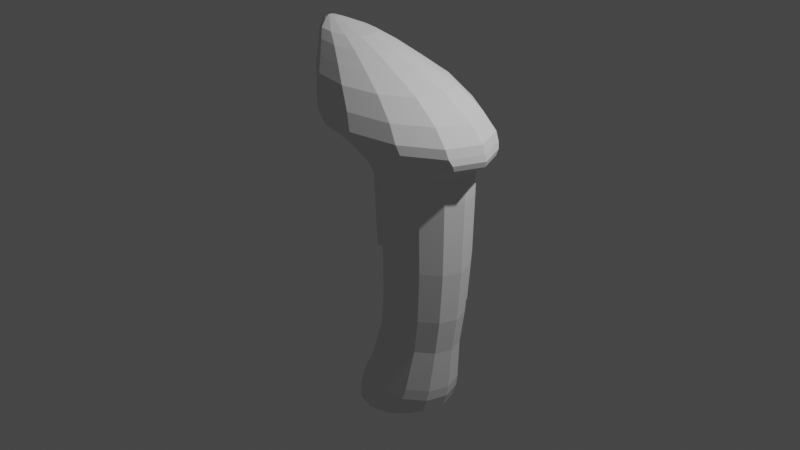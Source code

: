 # Source: scanner.blend  (saved by Blender 3.2.14; exported with 4.5.12 LTS)
import bpy
from mathutils import Matrix  # noqa: F401  (used for matrix-valued properties, if any)

bpy.ops.wm.read_factory_settings(use_empty=True)
scene = bpy.context.scene
scene.name = 'Scene'

# ---- collections
col_collection = bpy.data.collections.new('Collection'); scene.collection.children.link(col_collection)

# ---- world
world_world = bpy.data.worlds.new('World'); scene.world = world_world
world_world.use_nodes = True; world_world.node_tree.nodes.clear()
_N = world_world.node_tree.nodes; _L = world_world.node_tree.links
n0 = _N.new('ShaderNodeOutputWorld'); n0.name = 'World Output'; n0.location = (300, 300)
n1 = _N.new('ShaderNodeBackground'); n1.name = 'Background'; n1.location = (10, 300)
n1.inputs[0].default_value = (0.05088, 0.05088, 0.05088, 1.0)
_L.new(n1.outputs[0], n0.inputs[0])
n0.is_active_output = True
world_world.color = (0.05088, 0.05088, 0.05088)
world_world.use_sun_shadow = False
world_world.sun_shadow_jitter_overblur = 0.0

# ---- cameras
cam_camera = bpy.data.cameras.new('Camera')
cam_camera.clip_end = 100.0
cam_camera.ortho_scale = 7.314

# ---- lights
light_light = bpy.data.lights.new('Light', 'POINT')
light_light.transmission_factor = 0.0
light_light.energy = 1000.0
light_light.shadow_soft_size = 0.1
light_light.shadow_maximum_resolution = 0.006
light_light.use_absolute_resolution = True

# ---- meshes
me_cylinder_001 = bpy.data.meshes.new('Cylinder.001')
me_cylinder_001.from_pydata([(0.01885, 1.01, -0.5345), (-4.114e-09, 1.069, 1.0), (0.524, 0.875, -0.5345), (0.5345, 0.9258, 1.0), (0.8938, 0.5052, -0.5345), (0.9258, 0.5345, 1.0), (1.029, -4.484e-08, -0.5345), (1.069, -4.463e-08, 1.0), (0.8938, -0.5052, -0.5345), (0.9258, -0.5345, 1.0), (0.524, -0.875, -0.5345), (0.5345, -0.9258, 1.0), (0.01885, -1.01, -0.5345), (-9.757e-08, -1.069, 1.0), (-0.4863, -0.875, -0.5345), (-0.5345, -0.9258, 1.0), (-0.8561, -0.5052, -0.5345), (-0.9258, -0.5345, 1.0), (-0.9915, 1.137e-08, -0.5345), (-1.069, 1.484e-08, 1.0), (-0.8561, 0.5052, -0.5345), (-0.9258, 0.5345, 1.0), (-0.4863, 0.875, -0.5345), (-0.5345, 0.9258, 1.0), (0.4491, 1.06, 1.503), (-0.1626, 1.224, 1.503), (0.897, 0.6118, 1.503), (1.061, -4.815e-08, 1.503), (0.897, -0.6118, 1.503), (0.4491, -1.06, 1.503), (-0.1626, -1.224, 1.503), (-0.7744, -1.06, 1.503), (-1.222, -0.6118, 1.503), (-1.386, 1.992e-08, 1.503), (-1.222, 0.6118, 1.503), (-0.7744, 1.06, 1.503), (0.4549, 0.8336, -1.677), (0.8072, 0.4813, -1.677), (-0.02633, -0.9625, -1.677), (-0.8599, -0.4813, -1.677), (-0.8599, 0.4813, -1.677), (-0.02633, 0.9625, -1.677), (0.9362, -4.32e-08, -1.677), (0.8072, -0.4813, -1.677), (0.4549, -0.8336, -1.677), (-0.5076, -0.8336, -1.677), (-0.9888, 1.035e-08, -1.677), (-0.5076, 0.8336, -1.677), (-0.1241, 0.9399, -2.458), (0.3458, 0.814, -2.458), (0.6899, 0.47, -2.458), (0.8158, -4.231e-08, -2.458), (0.6899, -0.47, -2.458), (0.3458, -0.814, -2.458), (-0.1241, -0.9399, -2.458), (-0.5941, -0.814, -2.458), (-0.9381, -0.47, -2.458), (-1.064, 9.99e-09, -2.458), (-0.9381, 0.47, -2.458), (-0.5941, 0.814, -2.458), (-0.3117, 1.107, -3.411), (0.2126, 0.9583, -3.411), (0.5964, 0.5533, -3.411), (0.7369, -4.848e-08, -3.411), (0.5964, -0.5533, -3.411), (0.2126, -0.9583, -3.411), (-0.3117, -1.107, -3.411), (-0.836, -0.9583, -3.411), (-1.22, -0.5533, -3.411), (-1.36, 1.309e-08, -3.411), (-1.22, 0.5533, -3.411), (-0.836, 0.9583, -3.411), (-0.4081, 1.162, -3.662), (0.1423, 1.006, -3.662), (0.5452, 0.5808, -3.662), (0.6927, -5.116e-08, -3.662), (0.5452, -0.5808, -3.662), (0.1423, -1.006, -3.662), (-0.4081, -1.162, -3.662), (-0.9585, -1.006, -3.662), (-1.361, -0.5808, -3.662), (-1.509, 1.347e-08, -3.662), (-1.361, 0.5808, -3.662), (-0.9585, 1.006, -3.662), (-0.5173, 1.162, -3.976), (0.03312, 1.006, -3.976), (0.436, 0.5808, -3.976), (0.5835, -5.116e-08, -3.976), (0.436, -0.5808, -3.976), (0.03312, -1.006, -3.976), (-0.5173, -1.162, -3.976), (-1.068, -1.006, -3.976), (-1.471, -0.5808, -3.976), (-1.618, 1.347e-08, -3.976), (-1.471, 0.5808, -3.976), (-1.068, 1.006, -3.976), (-0.7716, 1.127, -4.278), (-0.3224, 0.9764, -4.278), (0.006477, 0.5637, -4.278), (0.1269, -4.949e-08, -4.278), (0.006477, -0.5637, -4.278), (-0.3224, -0.9764, -4.278), (-0.7716, -1.127, -4.278), (-1.221, -0.9764, -4.278), (-1.55, -0.5637, -4.278), (-1.67, 1.323e-08, -4.278), (-1.55, 0.5637, -4.278), (-1.221, 0.9764, -4.278), (-0.8641, 1.215, 1.692), (-1.378, 0.7015, 1.692), (-0.3857, 0.3689, -4.425), (-0.307, -3.245e-08, -4.425), (-0.3857, -0.3689, -4.425), (-1.566, 2.284e-08, 1.692), (-0.895, -0.7378, -4.425), (-1.189, -0.639, -4.425), (-1.404, -0.3689, -4.425), (-1.483, 8.601e-09, -4.425), (-1.404, 0.3689, -4.425), (-1.189, 0.639, -4.425), (-0.895, 0.7378, -4.425), (-0.601, 0.639, -4.425), (-1.378, -0.7015, 1.692), (-0.8641, -1.215, 1.692), (-0.1626, -1.403, 1.692), (-0.601, -0.639, -4.425), (0.5389, -1.215, 1.692), (1.052, -0.7015, 1.692), (1.24, -5.522e-08, 1.692), (1.052, 0.7015, 1.692), (-0.1626, 1.403, 1.692), (0.5389, 1.215, 1.692), (-0.895, 0.1503, -4.54), (-0.8351, 0.1302, -4.54), (-0.7912, 0.07515, -4.54), (-0.7752, -2.295e-09, -4.54), (-0.7912, -0.07515, -4.54), (-0.8351, -0.1302, -4.54), (-0.895, -0.1503, -4.54), (-0.9548, -0.1302, -4.54), (-0.9987, -0.07515, -4.54), (-1.015, 6.067e-09, -4.54), (-0.9987, 0.07515, -4.54), (-0.9548, 0.1302, -4.54), (-0.5652, -1.75, 2.135), (-1.154, 1.291, 1.893), (-1.623, 1.515, 2.135), (-2.055, 2.679e-08, 1.893), (-2.484, 0.8748, 2.153), (-1.154, -1.291, 1.893), (-0.2526, -1.49, 1.893), (0.6486, -1.291, 1.893), (-2.694, -0.5566, 3.321), (-1.623, -1.515, 2.135), (1.308, 0.7452, 1.893), (-2.484, -0.8748, 2.153), (-0.2526, 1.49, 1.893), (0.4926, -1.515, 2.135), (1.267, -0.8748, 2.135), (1.55, -6.19e-08, 2.135), (1.267, 0.8748, 2.135), (-0.5652, 1.75, 2.135), (0.4926, 1.515, 2.135), (0.6083, 1.395, 2.011), (1.321, 0.8055, 2.011), (1.55, -5.613e-08, 1.893), (1.582, -5.903e-08, 2.011), (1.321, -0.8055, 2.011), (-2.053, -0.8055, 2.011), (-2.4, 2.811e-08, 2.03), (-1.813, 0.7452, 1.893), (-2.053, 0.8055, 2.011), (-1.813, -0.7452, 1.893), (-1.34, 1.395, 2.011), (-0.3656, 1.611, 2.011), (0.6083, -1.395, 2.011), (1.308, -0.7452, 1.893), (-0.3656, -1.611, 2.011), (-1.34, -1.395, 2.011), (0.6486, 1.291, 1.893), (-1.76, -1.546, 2.323), (-0.6808, -1.785, 2.323), (0.3982, -1.546, 2.323), (-0.6808, 1.785, 2.323), (-1.76, 1.546, 2.323), (-2.464, 0.8923, 2.315), (-2.623, 0.7065, 3.044), (-2.464, -0.8923, 2.315), (1.188, -0.8923, 2.323), (1.477, -6.273e-08, 2.323), (1.188, 0.8923, 2.323), (0.3982, 1.546, 2.323), (-1.857, -1.435, 2.653), (-0.8555, -1.657, 2.653), (0.1462, -1.435, 2.653), (-0.8555, 1.657, 2.653), (-1.857, 1.435, 2.653), (-2.511, 0.8284, 2.645), (-2.623, -0.7065, 3.044), (-2.511, -0.8284, 2.645), (0.8795, -0.8284, 2.653), (1.148, -5.957e-08, 2.653), (0.8795, 0.8284, 2.653), (0.1462, 1.435, 2.653), (-2.065, -1.224, 3.05), (-1.211, -1.413, 3.05), (-0.3565, -1.224, 3.05), (-1.211, 1.413, 3.05), (-2.065, 1.224, 3.05), (-2.623, 0.7065, 3.044), (-2.511, 0.8284, 2.645), (-2.623, -0.7065, 3.044), (0.2689, -0.7065, 3.05), (0.4979, -5.232e-08, 3.05), (0.2689, 0.7065, 3.05), (-0.3565, 1.224, 3.05), (-2.255, -0.9641, 3.326), (-1.582, -1.113, 3.326), (-0.9089, -0.9641, 3.326), (-1.582, 1.113, 3.326), (-2.255, 0.9641, 3.326), (-2.694, 0.5566, 3.321), (-2.511, -0.8284, 2.645), (-2.694, -0.5566, 3.321), (-0.4162, -0.5566, 3.326), (-0.2358, -4.111e-08, 3.326), (-0.4162, 0.5566, 3.326), (-0.9089, 0.9641, 3.326), (-2.445, -0.7159, 3.578), (-1.945, -0.8267, 3.578), (-1.445, -0.7159, 3.578), (-1.945, 0.8267, 3.578), (-2.445, 0.7159, 3.578), (-2.771, 0.4133, 3.574), (-2.464, 0.8923, 2.315), (-2.771, -0.4133, 3.574), (-1.079, -0.4133, 3.578), (-0.9454, -3.601e-08, 3.578), (-1.079, 0.4133, 3.578), (-1.445, 0.7159, 3.578), (-2.609, -0.5123, 3.744), (-2.252, -0.5915, 3.744), (-1.894, -0.5123, 3.744), (-2.252, 0.5915, 3.744), (-2.609, 0.5123, 3.744), (-2.843, 0.2958, 3.741), (-2.484, 0.8748, 2.153), (-2.843, -0.2958, 3.741), (-1.632, -0.2958, 3.744), (-1.536, -3.472e-08, 3.744), (-1.632, 0.2958, 3.744), (-1.894, 0.5123, 3.744), (-2.746, -0.2339, 3.856), (-2.582, -0.2701, 3.856), (-2.419, -0.2339, 3.856), (-2.582, 0.2701, 3.856), (-2.746, 0.2339, 3.856), (-2.852, 0.1351, 3.854), (-2.484, -0.8748, 2.153), (-2.852, -0.1351, 3.854), (-2.3, -0.1351, 3.856), (-2.256, -2.961e-08, 3.856), (-2.3, 0.1351, 3.856), (-2.419, 0.2339, 3.856), (-2.776, -0.1045, 3.898), (-2.703, -0.1207, 3.898), (-2.63, -0.1045, 3.898), (-2.703, 0.1207, 3.898), (-2.776, 0.1045, 3.898), (-2.824, 0.06035, 3.897), (-2.464, -0.8923, 2.315), (-2.824, -0.06035, 3.897), (-2.577, -0.06035, 3.898), (-2.557, -2.972e-08, 3.898), (-2.577, 0.06035, 3.898), (-2.63, 0.1045, 3.898), (-2.694, 0.5566, 3.321), (-2.771, 0.4133, 3.574), (-2.771, -0.4133, 3.574), (-2.843, -0.2958, 3.741), (-2.843, 0.2958, 3.741), (-2.852, -0.1351, 3.854), (-2.852, 0.1351, 3.854), (-2.824, 0.06035, 3.897), (-2.824, -0.06035, 3.897), (-2.843, 0.1278, 3.818), (-2.816, 0.0571, 3.858), (-2.816, -0.0571, 3.858), (-2.843, -0.1278, 3.818), (-2.834, 0.2798, 3.711), (-2.494, -0.8277, 2.208), (-2.494, 0.8277, 2.208), (-2.766, 0.3911, 3.552), (-2.834, -0.2798, 3.711), (-2.766, -0.3911, 3.552), (-2.693, 0.5267, 3.313), (-2.626, 0.6685, 3.051), (-2.693, -0.5267, 3.313), (-2.52, 0.7838, 2.673), (-2.52, -0.7838, 2.673), (-2.626, -0.6685, 3.051), (-2.475, -0.8443, 2.361), (-2.475, 0.8443, 2.361), (-2.903, 0.1259, 3.808), (-2.876, 0.05624, 3.848), (-2.876, -0.05624, 3.848), (-2.903, -0.1259, 3.808), (-2.894, 0.2756, 3.703), (-2.559, -0.8153, 2.222), (-2.559, 0.8153, 2.222), (-2.827, 0.3852, 3.547), (-2.894, -0.2756, 3.703), (-2.827, -0.3852, 3.547), (-2.755, 0.5187, 3.311), (-2.689, 0.6585, 3.052), (-2.755, -0.5187, 3.311), (-2.585, 0.772, 2.681), (-2.585, -0.772, 2.681), (-2.689, -0.6585, 3.052), (-2.541, -0.8316, 2.373), (-2.541, 0.8316, 2.373), (-2.898, 0.122, 3.789), (-2.872, 0.05453, 3.827), (-2.872, -0.05453, 3.827), (-2.898, -0.122, 3.789), (-2.889, 0.2672, 3.686), (-2.565, -0.7904, 2.251), (-2.565, 0.7904, 2.251), (-2.824, 0.3734, 3.535), (-2.889, -0.2672, 3.686), (-2.824, -0.3734, 3.535), (-2.755, 0.5029, 3.307), (-2.69, 0.6383, 3.056), (-2.755, -0.5029, 3.307), (-2.589, 0.7484, 2.696), (-2.589, -0.7484, 2.696), (-2.69, -0.6383, 3.056), (-2.547, -0.8062, 2.397), (-2.547, 0.8062, 2.397), (-2.845, 0.1202, 3.779), (-2.819, 0.05371, 3.817), (-2.819, -0.05371, 3.817), (-2.845, -0.1202, 3.779), (-2.836, 0.2632, 3.679), (-2.517, -0.7785, 2.265), (-2.517, 0.7785, 2.265), (-2.772, 0.3679, 3.53), (-2.836, -0.2632, 3.679), (-2.772, -0.3679, 3.53), (-2.704, 0.4954, 3.305), (-2.64, 0.6288, 3.058), (-2.704, -0.4954, 3.305), (-2.541, 0.7372, 2.703), (-2.541, -0.7372, 2.703), (-2.64, -0.6288, 3.058), (-2.499, -0.7941, 2.409), (-2.499, 0.7941, 2.409), (-0.9258, -0.5345, 1.0), (-0.8561, -0.5052, -0.5345), (-0.9258, 0.5345, 1.0), (-0.8561, 0.5052, -0.5345), (-1.08, -0.5345, 0.993), (-1.011, -0.5052, -0.5415), (-1.08, 0.5345, 0.993), (-1.011, 0.5052, -0.5415), (-1.078, -0.507, 0.9535), (-1.012, -0.4792, -0.5021), (-1.078, 0.507, 0.9535), (-1.012, 0.4792, -0.5021), (-1.003, -0.5005, 0.9442), (-0.9382, -0.473, -0.4928), (-1.003, 0.5005, 0.9442), (-0.9382, 0.473, -0.4928), (0.07018, 1.15, -0.5429), (0.5753, 1.015, -0.5429), (0.5858, 1.065, 0.9916), (0.05133, 1.209, 0.9916), (0.5063, 0.9732, -1.685), (0.025, 1.102, -1.685), (0.07018, 1.15, -0.5429), (0.5753, 1.015, -0.5429), (0.5858, 1.065, 0.9916), (0.05133, 1.209, 0.9916), (0.5063, 0.9732, -1.685), (0.025, 1.102, -1.685), (0.0894, 1.147, -0.484), (0.5558, 1.022, -0.484), (0.5655, 1.069, 0.9327), (0.072, 1.201, 0.9327), (0.09417, 1.1, -0.4694), (0.551, 0.9775, -0.4694), (0.5604, 1.023, 0.9181), (0.07713, 1.153, 0.9181), (0.08817, 1.143, -0.5888), (0.5528, 1.018, -0.5888), (0.4892, 0.9802, -1.639), (0.04661, 1.099, -1.639), (0.08405, 1.094, -0.5986), (0.54, 0.972, -0.5986), (0.4776, 0.9346, -1.63), (0.04327, 1.051, -1.63)], [], [(0, 1, 376, 373), (2, 3, 5, 4), (4, 5, 7, 6), (6, 7, 9, 8), (8, 9, 11, 10), (10, 11, 13, 12), (12, 13, 15, 14), (14, 15, 17, 16), (21, 20, 360, 359), (19, 21, 17), (11, 9, 28, 29), (20, 21, 23, 22), (22, 23, 1, 0), (20, 22, 47, 40), (27, 26, 129, 128), (9, 7, 27, 28), (1, 23, 35, 25), (3, 1, 25, 24), (7, 5, 26, 27), (23, 21, 34, 35), (5, 3, 24, 26), (21, 19, 33, 34), (19, 17, 32, 33), (17, 15, 31, 32), (15, 13, 30, 31), (13, 11, 29, 30), (2, 4, 37, 36), (18, 20, 40, 46), (16, 18, 46, 39), (14, 16, 39, 45), (12, 14, 45, 38), (10, 12, 38, 44), (8, 10, 44, 43), (6, 8, 43, 42), (22, 0, 41, 47), (2, 36, 377, 374), (4, 6, 42, 37), (44, 38, 54, 53), (56, 57, 69, 68), (37, 42, 51, 50), (46, 40, 58, 57), (38, 45, 55, 54), (42, 43, 52, 51), (40, 47, 59, 58), (41, 36, 49, 48), (45, 39, 56, 55), (43, 44, 53, 52), (47, 41, 48, 59), (36, 37, 50, 49), (39, 46, 57, 56), (61, 62, 74, 73), (53, 54, 66, 65), (50, 51, 63, 62), (57, 58, 70, 69), (54, 55, 67, 66), (51, 52, 64, 63), (58, 59, 71, 70), (48, 49, 61, 60), (55, 56, 68, 67), (52, 53, 65, 64), (59, 48, 60, 71), (49, 50, 62, 61), (83, 72, 84, 95), (68, 69, 81, 80), (65, 66, 78, 77), (62, 63, 75, 74), (69, 70, 82, 81), (66, 67, 79, 78), (63, 64, 76, 75), (70, 71, 83, 82), (60, 61, 73, 72), (67, 68, 80, 79), (64, 65, 77, 76), (71, 60, 72, 83), (88, 89, 101, 100), (73, 74, 86, 85), (80, 81, 93, 92), (77, 78, 90, 89), (74, 75, 87, 86), (81, 82, 94, 93), (78, 79, 91, 90), (75, 76, 88, 87), (82, 83, 95, 94), (72, 73, 85, 84), (79, 80, 92, 91), (76, 77, 89, 88), (100, 101, 125, 112), (95, 84, 96, 107), (85, 86, 98, 97), (92, 93, 105, 104), (89, 90, 102, 101), (86, 87, 99, 98), (93, 94, 106, 105), (90, 91, 103, 102), (87, 88, 100, 99), (94, 95, 107, 106), (84, 85, 97, 96), (91, 92, 104, 103), (30, 29, 126, 124), (107, 96, 120, 119), (97, 98, 110, 121), (104, 105, 117, 116), (101, 102, 114, 125), (98, 99, 111, 110), (105, 106, 118, 117), (102, 103, 115, 114), (99, 100, 112, 111), (106, 107, 119, 118), (96, 97, 121, 120), (103, 104, 116, 115), (120, 121, 133, 132), (33, 32, 122, 113), (26, 24, 131, 129), (25, 35, 108, 130), (29, 28, 127, 126), (32, 31, 123, 122), (24, 25, 130, 131), (35, 34, 109, 108), (28, 27, 128, 127), (31, 30, 124, 123), (34, 33, 113, 109), (128, 129, 154, 165), (132, 133, 134, 135, 136, 137, 138, 139, 140, 141, 142, 143), (115, 116, 140, 139), (112, 125, 137, 136), (119, 120, 132, 143), (121, 110, 134, 133), (116, 117, 141, 140), (125, 114, 138, 137), (110, 111, 135, 134), (117, 118, 142, 141), (114, 115, 139, 138), (111, 112, 136, 135), (118, 119, 143, 142), (199, 211, 198, 222), (124, 126, 151, 150), (108, 109, 170, 145), (122, 123, 149, 172), (129, 131, 179, 154), (126, 127, 176, 151), (109, 113, 147, 170), (131, 130, 156, 179), (127, 128, 165, 176), (123, 124, 150, 149), (130, 108, 145, 156), (113, 122, 172, 147), (174, 173, 146, 161), (166, 164, 160, 159), (168, 178, 153, 155), (173, 171, 148, 146), (164, 163, 162, 160), (178, 177, 144, 153), (175, 167, 158, 157), (223, 235, 278, 152), (163, 174, 161, 162), (177, 175, 157, 144), (159, 160, 190, 189), (145, 170, 171, 173), (154, 179, 163, 164), (149, 150, 177, 178), (172, 149, 178, 168), (165, 154, 164, 166), (156, 145, 173, 174), (147, 172, 168, 169), (176, 165, 166, 167), (179, 156, 174, 163), (170, 147, 169, 171), (150, 151, 175, 177), (151, 176, 167, 175), (167, 166, 159, 158), (188, 189, 201, 200), (155, 153, 180, 187), (146, 148, 185, 184), (160, 162, 191, 190), (153, 144, 181, 180), (157, 158, 188, 182), (209, 197, 210, 186), (162, 161, 183, 191), (144, 157, 182, 181), (158, 159, 189, 188), (148, 155, 258, 246), (161, 146, 184, 183), (193, 194, 206, 205), (271, 269, 283, 284), (183, 184, 196, 195), (189, 190, 202, 201), (187, 180, 192, 199), (184, 185, 197, 196), (190, 191, 203, 202), (180, 181, 193, 192), (182, 188, 200, 194), (257, 245, 280, 282), (191, 183, 195, 203), (181, 182, 194, 193), (215, 207, 219, 227), (200, 201, 213, 212), (211, 223, 152, 198), (195, 196, 208, 207), (201, 202, 214, 213), (199, 192, 204, 211), (196, 197, 209, 208), (202, 203, 215, 214), (192, 193, 205, 204), (194, 200, 212, 206), (247, 259, 281, 279), (203, 195, 207, 215), (245, 233, 277, 280), (205, 206, 218, 217), (212, 213, 225, 224), (187, 199, 222, 270), (207, 208, 220, 219), (213, 214, 226, 225), (211, 204, 216, 223), (208, 209, 221, 220), (214, 215, 227, 226), (204, 205, 217, 216), (206, 212, 224, 218), (185, 148, 246, 234), (235, 228, 240, 247), (227, 219, 231, 239), (217, 218, 230, 229), (224, 225, 237, 236), (155, 187, 270, 258), (219, 220, 232, 231), (225, 226, 238, 237), (223, 216, 228, 235), (220, 221, 233, 232), (226, 227, 239, 238), (216, 217, 229, 228), (218, 224, 236, 230), (247, 240, 252, 259), (232, 233, 245, 244), (238, 239, 251, 250), (228, 229, 241, 240), (230, 236, 248, 242), (235, 247, 279, 278), (239, 231, 243, 251), (229, 230, 242, 241), (236, 237, 249, 248), (197, 185, 234, 210), (231, 232, 244, 243), (237, 238, 250, 249), (261, 262, 274, 273), (244, 245, 257, 256), (250, 251, 263, 262), (240, 241, 253, 252), (242, 248, 260, 254), (269, 257, 282, 283), (251, 243, 255, 263), (241, 242, 254, 253), (248, 249, 261, 260), (283, 282, 285, 286), (243, 244, 256, 255), (249, 250, 262, 261), (168, 155, 148, 171, 169), (259, 252, 264, 271), (256, 257, 269, 268), (262, 263, 275, 274), (252, 253, 265, 264), (254, 260, 272, 266), (221, 209, 186, 276), (263, 255, 267, 275), (253, 254, 266, 265), (260, 261, 273, 272), (264, 265, 266, 272, 273, 274, 275, 267, 268, 269, 271), (255, 256, 268, 267), (259, 271, 284, 281), (233, 221, 276, 277), (297, 294, 312, 315), (246, 258, 290, 291), (222, 198, 300, 299), (281, 284, 287, 288), (270, 222, 299, 301), (284, 283, 286, 287), (198, 152, 297, 300), (234, 246, 291, 302), (282, 280, 289, 285), (280, 277, 292, 289), (210, 234, 302, 298), (279, 281, 288, 293), (278, 279, 293, 294), (277, 276, 295, 292), (152, 278, 294, 297), (276, 186, 296, 295), (258, 270, 301, 290), (186, 210, 298, 296), (314, 316, 334, 332), (285, 289, 307, 303), (296, 298, 316, 314), (291, 290, 308, 309), (299, 300, 318, 317), (289, 292, 310, 307), (300, 297, 315, 318), (294, 293, 311, 312), (301, 299, 317, 319), (293, 288, 306, 311), (286, 285, 303, 304), (302, 291, 309, 320), (292, 295, 313, 310), (288, 287, 305, 306), (298, 302, 320, 316), (295, 296, 314, 313), (287, 286, 304, 305), (290, 301, 319, 308), (335, 336, 354, 353), (309, 308, 326, 327), (317, 318, 336, 335), (307, 310, 328, 325), (318, 315, 333, 336), (312, 311, 329, 330), (319, 317, 335, 337), (311, 306, 324, 329), (304, 303, 321, 322), (320, 309, 327, 338), (310, 313, 331, 328), (306, 305, 323, 324), (316, 320, 338, 334), (313, 314, 332, 331), (305, 304, 322, 323), (308, 319, 337, 326), (315, 312, 330, 333), (303, 307, 325, 321), (355, 353, 354, 351, 348, 347, 342, 341, 340, 339, 343, 346, 349, 350, 352, 356, 345, 344), (325, 328, 346, 343), (336, 333, 351, 354), (330, 329, 347, 348), (337, 335, 353, 355), (329, 324, 342, 347), (322, 321, 339, 340), (338, 327, 345, 356), (328, 331, 349, 346), (324, 323, 341, 342), (334, 338, 356, 352), (331, 332, 350, 349), (323, 322, 340, 341), (326, 337, 355, 344), (333, 330, 348, 351), (321, 325, 343, 339), (332, 334, 352, 350), (327, 326, 344, 345), (18, 16, 20), (358, 357, 361, 362), (16, 17, 357, 358), (20, 16, 358, 360), (17, 21, 359, 357), (364, 362, 366, 368), (360, 358, 362, 364), (357, 359, 363, 361), (359, 360, 364, 363), (367, 368, 372, 371), (361, 363, 367, 365), (363, 364, 368, 367), (362, 361, 365, 366), (370, 369, 371, 372), (366, 365, 369, 370), (368, 366, 370, 372), (365, 367, 371, 369), (374, 377, 383, 380), (378, 373, 379, 384), (36, 41, 378, 377), (3, 2, 374, 375), (41, 0, 373, 378), (1, 3, 375, 376), (381, 380, 386, 387), (379, 380, 394, 393), (373, 376, 382, 379), (377, 378, 384, 383), (375, 374, 380, 381), (376, 375, 381, 382), (385, 388, 392, 389), (382, 381, 387, 388), (379, 382, 388, 385), (380, 379, 385, 386), (389, 392, 391, 390), (386, 385, 389, 390), (387, 386, 390, 391), (388, 387, 391, 392), (396, 393, 397, 400), (383, 384, 396, 395), (384, 379, 393, 396), (380, 383, 395, 394), (397, 398, 399, 400), (394, 395, 399, 398), (395, 396, 400, 399), (393, 394, 398, 397)])
_uv = me_cylinder_001.uv_layers.new(name='UVMap')
_uv.uv.foreach_set('vector', [7.451e-08, 0.5, 7.451e-08, 1.0, 7.451e-08, 1.0, 7.451e-08, 0.5, 0.9167, 0.5, 0.9167, 1.0, 0.8333, 1.0, 0.8333, 0.5, 0.8333, 0.5, 0.8333, 1.0, 0.75, 1.0, 0.75, 0.5, 0.75, 0.5, 0.75, 1.0, 0.6667, 1.0, 0.6667, 0.5, 0.6667, 0.5, 0.6667, 1.0, 0.5833, 1.0, 0.5833, 0.5, 0.5833, 0.5, 0.5833, 1.0, 0.5, 1.0, 0.5, 0.5, 0.5, 0.5, 0.5, 1.0, 0.4167, 1.0, 0.4167, 0.5, 0.4167, 0.5, 0.4167, 1.0, 0.3333, 1.0, 0.3333, 0.5, 0.1667, 1.0, 0.1667, 0.5, 0.1667, 0.5, 0.1667, 1.0, 0.25, 1.0, 0.1667, 1.0, 0.3333, 1.0, 0.5833, 1.0, 0.6667, 1.0, 0.6667, 1.0, 0.5833, 1.0, 0.1667, 0.5, 0.1667, 1.0, 0.08333, 1.0, 0.08333, 0.5, 0.08333, 0.5, 0.08333, 1.0, 7.451e-08, 1.0, 7.451e-08, 0.5, 0.1667, 0.5, 0.08333, 0.5, 0.08333, 0.5, 0.1667, 0.5, 0.75, 1.0, 0.8333, 1.0, 0.8333, 1.0, 0.75, 1.0, 0.6667, 1.0, 0.75, 1.0, 0.75, 1.0, 0.6667, 1.0, 7.451e-08, 1.0, 0.08333, 1.0, 0.08333, 1.0, 7.451e-08, 1.0, 0.9167, 1.0, 1.0, 1.0, 1.0, 1.0, 0.9167, 1.0, 0.75, 1.0, 0.8333, 1.0, 0.8333, 1.0, 0.75, 1.0, 0.08333, 1.0, 0.1667, 1.0, 0.1667, 1.0, 0.08333, 1.0, 0.8333, 1.0, 0.9167, 1.0, 0.9167, 1.0, 0.8333, 1.0, 0.1667, 1.0, 0.25, 1.0, 0.25, 1.0, 0.1667, 1.0, 0.25, 1.0, 0.3333, 1.0, 0.3333, 1.0, 0.25, 1.0, 0.3333, 1.0, 0.4167, 1.0, 0.4167, 1.0, 0.3333, 1.0, 0.4167, 1.0, 0.5, 1.0, 0.5, 1.0, 0.4167, 1.0, 0.5, 1.0, 0.5833, 1.0, 0.5833, 1.0, 0.5, 1.0, 0.9167, 0.5, 0.8333, 0.5, 0.8333, 0.5, 0.9167, 0.5, 0.25, 0.5, 0.1667, 0.5, 0.1667, 0.5, 0.25, 0.5, 0.3333, 0.5, 0.25, 0.5, 0.25, 0.5, 0.3333, 0.5, 0.4167, 0.5, 0.3333, 0.5, 0.3333, 0.5, 0.4167, 0.5, 0.5, 0.5, 0.4167, 0.5, 0.4167, 0.5, 0.5, 0.5, 0.5833, 0.5, 0.5, 0.5, 0.5, 0.5, 0.5833, 0.5, 0.6667, 0.5, 0.5833, 0.5, 0.5833, 0.5, 0.6667, 0.5, 0.75, 0.5, 0.6667, 0.5, 0.6667, 0.5, 0.75, 0.5, 0.08333, 0.5, 7.451e-08, 0.5, 7.451e-08, 0.5, 0.08333, 0.5, 0.9167, 0.5, 0.9167, 0.5, 0.9167, 0.5, 0.9167, 0.5, 0.8333, 0.5, 0.75, 0.5, 0.75, 0.5, 0.8333, 0.5, 0.5833, 0.5, 0.5, 0.5, 0.5, 0.5, 0.5833, 0.5, 0.3333, 0.5, 0.25, 0.5, 0.25, 0.5, 0.3333, 0.5, 0.8333, 0.5, 0.75, 0.5, 0.75, 0.5, 0.8333, 0.5, 0.25, 0.5, 0.1667, 0.5, 0.1667, 0.5, 0.25, 0.5, 0.5, 0.5, 0.4167, 0.5, 0.4167, 0.5, 0.5, 0.5, 0.75, 0.5, 0.6667, 0.5, 0.6667, 0.5, 0.75, 0.5, 0.1667, 0.5, 0.08333, 0.5, 0.08333, 0.5, 0.1667, 0.5, 1.0, 0.5, 0.9167, 0.5, 0.9167, 0.5, 1.0, 0.5, 0.4167, 0.5, 0.3333, 0.5, 0.3333, 0.5, 0.4167, 0.5, 0.6667, 0.5, 0.5833, 0.5, 0.5833, 0.5, 0.6667, 0.5, 0.08333, 0.5, 7.451e-08, 0.5, 7.451e-08, 0.5, 0.08333, 0.5, 0.9167, 0.5, 0.8333, 0.5, 0.8333, 0.5, 0.9167, 0.5, 0.3333, 0.5, 0.25, 0.5, 0.25, 0.5, 0.3333, 0.5, 0.9167, 0.5, 0.8333, 0.5, 0.8333, 0.5, 0.9167, 0.5, 0.5833, 0.5, 0.5, 0.5, 0.5, 0.5, 0.5833, 0.5, 0.8333, 0.5, 0.75, 0.5, 0.75, 0.5, 0.8333, 0.5, 0.25, 0.5, 0.1667, 0.5, 0.1667, 0.5, 0.25, 0.5, 0.5, 0.5, 0.4167, 0.5, 0.4167, 0.5, 0.5, 0.5, 0.75, 0.5, 0.6667, 0.5, 0.6667, 0.5, 0.75, 0.5, 0.1667, 0.5, 0.08333, 0.5, 0.08333, 0.5, 0.1667, 0.5, 1.0, 0.5, 0.9167, 0.5, 0.9167, 0.5, 1.0, 0.5, 0.4167, 0.5, 0.3333, 0.5, 0.3333, 0.5, 0.4167, 0.5, 0.6667, 0.5, 0.5833, 0.5, 0.5833, 0.5, 0.6667, 0.5, 0.08333, 0.5, 7.451e-08, 0.5, 7.451e-08, 0.5, 0.08333, 0.5, 0.9167, 0.5, 0.8333, 0.5, 0.8333, 0.5, 0.9167, 0.5, 0.08333, 0.5, 7.451e-08, 0.5, 7.451e-08, 0.5, 0.08333, 0.5, 0.3333, 0.5, 0.25, 0.5, 0.25, 0.5, 0.3333, 0.5, 0.5833, 0.5, 0.5, 0.5, 0.5, 0.5, 0.5833, 0.5, 0.8333, 0.5, 0.75, 0.5, 0.75, 0.5, 0.8333, 0.5, 0.25, 0.5, 0.1667, 0.5, 0.1667, 0.5, 0.25, 0.5, 0.5, 0.5, 0.4167, 0.5, 0.4167, 0.5, 0.5, 0.5, 0.75, 0.5, 0.6667, 0.5, 0.6667, 0.5, 0.75, 0.5, 0.1667, 0.5, 0.08333, 0.5, 0.08333, 0.5, 0.1667, 0.5, 1.0, 0.5, 0.9167, 0.5, 0.9167, 0.5, 1.0, 0.5, 0.4167, 0.5, 0.3333, 0.5, 0.3333, 0.5, 0.4167, 0.5, 0.6667, 0.5, 0.5833, 0.5, 0.5833, 0.5, 0.6667, 0.5, 0.08333, 0.5, 7.451e-08, 0.5, 7.451e-08, 0.5, 0.08333, 0.5, 0.6667, 0.5, 0.5833, 0.5, 0.5833, 0.5, 0.6667, 0.5, 0.9167, 0.5, 0.8333, 0.5, 0.8333, 0.5, 0.9167, 0.5, 0.3333, 0.5, 0.25, 0.5, 0.25, 0.5, 0.3333, 0.5, 0.5833, 0.5, 0.5, 0.5, 0.5, 0.5, 0.5833, 0.5, 0.8333, 0.5, 0.75, 0.5, 0.75, 0.5, 0.8333, 0.5, 0.25, 0.5, 0.1667, 0.5, 0.1667, 0.5, 0.25, 0.5, 0.5, 0.5, 0.4167, 0.5, 0.4167, 0.5, 0.5, 0.5, 0.75, 0.5, 0.6667, 0.5, 0.6667, 0.5, 0.75, 0.5, 0.1667, 0.5, 0.08333, 0.5, 0.08333, 0.5, 0.1667, 0.5, 1.0, 0.5, 0.9167, 0.5, 0.9167, 0.5, 1.0, 0.5, 0.4167, 0.5, 0.3333, 0.5, 0.3333, 0.5, 0.4167, 0.5, 0.6667, 0.5, 0.5833, 0.5, 0.5833, 0.5, 0.6667, 0.5, 0.6667, 0.5, 0.5833, 0.5, 0.5833, 0.5, 0.6667, 0.5, 0.08333, 0.5, 7.451e-08, 0.5, 7.451e-08, 0.5, 0.08333, 0.5, 0.9167, 0.5, 0.8333, 0.5, 0.8333, 0.5, 0.9167, 0.5, 0.3333, 0.5, 0.25, 0.5, 0.25, 0.5, 0.3333, 0.5, 0.5833, 0.5, 0.5, 0.5, 0.5, 0.5, 0.5833, 0.5, 0.8333, 0.5, 0.75, 0.5, 0.75, 0.5, 0.8333, 0.5, 0.25, 0.5, 0.1667, 0.5, 0.1667, 0.5, 0.25, 0.5, 0.5, 0.5, 0.4167, 0.5, 0.4167, 0.5, 0.5, 0.5, 0.75, 0.5, 0.6667, 0.5, 0.6667, 0.5, 0.75, 0.5, 0.1667, 0.5, 0.08333, 0.5, 0.08333, 0.5, 0.1667, 0.5, 1.0, 0.5, 0.9167, 0.5, 0.9167, 0.5, 1.0, 0.5, 0.4167, 0.5, 0.3333, 0.5, 0.3333, 0.5, 0.4167, 0.5, 0.5, 1.0, 0.5833, 1.0, 0.5833, 1.0, 0.5, 1.0, 0.08333, 0.5, 7.451e-08, 0.5, 7.451e-08, 0.5, 0.08333, 0.5, 0.9167, 0.5, 0.8333, 0.5, 0.8333, 0.5, 0.9167, 0.5, 0.3333, 0.5, 0.25, 0.5, 0.25, 0.5, 0.3333, 0.5, 0.5833, 0.5, 0.5, 0.5, 0.5, 0.5, 0.5833, 0.5, 0.8333, 0.5, 0.75, 0.5, 0.75, 0.5, 0.8333, 0.5, 0.25, 0.5, 0.1667, 0.5, 0.1667, 0.5, 0.25, 0.5, 0.5, 0.5, 0.4167, 0.5, 0.4167, 0.5, 0.5, 0.5, 0.75, 0.5, 0.6667, 0.5, 0.6667, 0.5, 0.75, 0.5, 0.1667, 0.5, 0.08333, 0.5, 0.08333, 0.5, 0.1667, 0.5, 1.0, 0.5, 0.9167, 0.5, 0.9167, 0.5, 1.0, 0.5, 0.4167, 0.5, 0.3333, 0.5, 0.3333, 0.5, 0.4167, 0.5, 1.0, 0.5, 0.9167, 0.5, 0.9167, 0.5, 1.0, 0.5, 0.25, 1.0, 0.3333, 1.0, 0.3333, 1.0, 0.25, 1.0, 0.8333, 1.0, 0.9167, 1.0, 0.9167, 1.0, 0.8333, 1.0, 7.451e-08, 1.0, 0.08333, 1.0, 0.08333, 1.0, 7.451e-08, 1.0, 0.5833, 1.0, 0.6667, 1.0, 0.6667, 1.0, 0.5833, 1.0, 0.3333, 1.0, 0.4167, 1.0, 0.4167, 1.0, 0.3333, 1.0, 0.9167, 1.0, 1.0, 1.0, 1.0, 1.0, 0.9167, 1.0, 0.08333, 1.0, 0.1667, 1.0, 0.1667, 1.0, 0.08333, 1.0, 0.6667, 1.0, 0.75, 1.0, 0.75, 1.0, 0.6667, 1.0, 0.4167, 1.0, 0.5, 1.0, 0.5, 1.0, 0.4167, 1.0, 0.1667, 1.0, 0.25, 1.0, 0.25, 1.0, 0.1667, 1.0, 0.75, 1.0, 0.8333, 1.0, 0.8333, 1.0, 0.75, 1.0, 0.75, 0.49, 0.87, 0.4578, 0.9578, 0.37, 0.99, 0.25, 0.9578, 0.13, 0.87, 0.04215, 0.75, 0.01, 0.63, 0.04215, 0.5422, 0.13, 0.51, 0.25, 0.5422, 0.37, 0.63, 0.4578, 0.4167, 0.5, 0.3333, 0.5, 0.3333, 0.5, 0.4167, 0.5, 0.6667, 0.5, 0.5833, 0.5, 0.5833, 0.5, 0.6667, 0.5, 0.08333, 0.5, 7.451e-08, 0.5, 7.451e-08, 0.5, 0.08333, 0.5, 0.9167, 0.5, 0.8333, 0.5, 0.8333, 0.5, 0.9167, 0.5, 0.3333, 0.5, 0.25, 0.5, 0.25, 0.5, 0.3333, 0.5, 0.5833, 0.5, 0.5, 0.5, 0.5, 0.5, 0.5833, 0.5, 0.8333, 0.5, 0.75, 0.5, 0.75, 0.5, 0.8333, 0.5, 0.25, 0.5, 0.1667, 0.5, 0.1667, 0.5, 0.25, 0.5, 0.5, 0.5, 0.4167, 0.5, 0.4167, 0.5, 0.5, 0.5, 0.75, 0.5, 0.6667, 0.5, 0.6667, 0.5, 0.75, 0.5, 0.1667, 0.5, 0.08333, 0.5, 0.08333, 0.5, 0.1667, 0.5, 0.3333, 1.0, 0.3333, 1.0, 0.3333, 1.0, 0.3333, 1.0, 0.5, 1.0, 0.5833, 1.0, 0.5833, 1.0, 0.5, 1.0, 0.08333, 1.0, 0.1667, 1.0, 0.1667, 1.0, 0.08333, 1.0, 0.3333, 1.0, 0.4167, 1.0, 0.4167, 1.0, 0.3333, 1.0, 0.8333, 1.0, 0.9167, 1.0, 0.9167, 1.0, 0.8333, 1.0, 0.5833, 1.0, 0.6667, 1.0, 0.6667, 1.0, 0.5833, 1.0, 0.1667, 1.0, 0.25, 1.0, 0.25, 1.0, 0.1667, 1.0, 0.9167, 1.0, 1.0, 1.0, 1.0, 1.0, 0.9167, 1.0, 0.6667, 1.0, 0.75, 1.0, 0.75, 1.0, 0.6667, 1.0, 0.4167, 1.0, 0.5, 1.0, 0.5, 1.0, 0.4167, 1.0, 7.451e-08, 1.0, 0.08333, 1.0, 0.08333, 1.0, 7.451e-08, 1.0, 0.25, 1.0, 0.3333, 1.0, 0.3333, 1.0, 0.25, 1.0, 7.451e-08, 1.0, 0.08333, 1.0, 0.08333, 1.0, 7.451e-08, 1.0, 0.75, 1.0, 0.8333, 1.0, 0.8333, 1.0, 0.75, 1.0, 0.3333, 1.0, 0.4167, 1.0, 0.4167, 1.0, 0.3333, 1.0, 0.08333, 1.0, 0.1667, 1.0, 0.1667, 1.0, 0.08333, 1.0, 0.8333, 1.0, 0.9167, 1.0, 0.9167, 1.0, 0.8333, 1.0, 0.4167, 1.0, 0.5, 1.0, 0.5, 1.0, 0.4167, 1.0, 0.5833, 1.0, 0.6667, 1.0, 0.6667, 1.0, 0.5833, 1.0, 0.3333, 1.0, 0.3333, 1.0, 0.3333, 1.0, 0.3333, 1.0, 0.9167, 1.0, 1.0, 1.0, 1.0, 1.0, 0.9167, 1.0, 0.5, 1.0, 0.5833, 1.0, 0.5833, 1.0, 0.5, 1.0, 0.75, 1.0, 0.8333, 1.0, 0.8333, 1.0, 0.75, 1.0, 0.08333, 1.0, 0.1667, 1.0, 0.1667, 1.0, 0.08333, 1.0, 0.8333, 1.0, 0.9167, 1.0, 0.9167, 1.0, 0.8333, 1.0, 0.4167, 1.0, 0.5, 1.0, 0.5, 1.0, 0.4167, 1.0, 0.3333, 1.0, 0.4167, 1.0, 0.4167, 1.0, 0.3333, 1.0, 0.75, 1.0, 0.8333, 1.0, 0.8333, 1.0, 0.75, 1.0, 7.451e-08, 1.0, 0.08333, 1.0, 0.08333, 1.0, 7.451e-08, 1.0, 0.25, 1.0, 0.3333, 1.0, 0.3333, 1.0, 0.25, 1.0, 0.6667, 1.0, 0.75, 1.0, 0.75, 1.0, 0.6667, 1.0, 0.9167, 1.0, 1.0, 1.0, 1.0, 1.0, 0.9167, 1.0, 0.1667, 1.0, 0.25, 1.0, 0.25, 1.0, 0.1667, 1.0, 0.5, 1.0, 0.5833, 1.0, 0.5833, 1.0, 0.5, 1.0, 0.5833, 1.0, 0.6667, 1.0, 0.6667, 1.0, 0.5833, 1.0, 0.6667, 1.0, 0.75, 1.0, 0.75, 1.0, 0.6667, 1.0, 0.6667, 1.0, 0.75, 1.0, 0.75, 1.0, 0.6667, 1.0, 0.3333, 1.0, 0.4167, 1.0, 0.4167, 1.0, 0.3333, 1.0, 0.08333, 1.0, 0.1667, 1.0, 0.1667, 1.0, 0.08333, 1.0, 0.8333, 1.0, 0.9167, 1.0, 0.9167, 1.0, 0.8333, 1.0, 0.4167, 1.0, 0.5, 1.0, 0.5, 1.0, 0.4167, 1.0, 0.5833, 1.0, 0.6667, 1.0, 0.6667, 1.0, 0.5833, 1.0, 0.1667, 1.0, 0.1667, 1.0, 0.1667, 1.0, 0.1667, 1.0, 0.9167, 1.0, 1.0, 1.0, 1.0, 1.0, 0.9167, 1.0, 0.5, 1.0, 0.5833, 1.0, 0.5833, 1.0, 0.5, 1.0, 0.6667, 1.0, 0.75, 1.0, 0.75, 1.0, 0.6667, 1.0, 0.1667, 1.0, 0.3333, 1.0, 0.3333, 1.0, 0.1667, 1.0, 7.451e-08, 1.0, 0.08333, 1.0, 0.08333, 1.0, 7.451e-08, 1.0, 0.5, 1.0, 0.5833, 1.0, 0.5833, 1.0, 0.5, 1.0, 0.3333, 1.0, 0.1667, 1.0, 0.1667, 1.0, 0.3333, 1.0, 7.451e-08, 1.0, 0.08333, 1.0, 0.08333, 1.0, 7.451e-08, 1.0, 0.75, 1.0, 0.8333, 1.0, 0.8333, 1.0, 0.75, 1.0, 0.3333, 1.0, 0.4167, 1.0, 0.4167, 1.0, 0.3333, 1.0, 0.08333, 1.0, 0.1667, 1.0, 0.1667, 1.0, 0.08333, 1.0, 0.8333, 1.0, 0.9167, 1.0, 0.9167, 1.0, 0.8333, 1.0, 0.4167, 1.0, 0.5, 1.0, 0.5, 1.0, 0.4167, 1.0, 0.5833, 1.0, 0.6667, 1.0, 0.6667, 1.0, 0.5833, 1.0, 0.1667, 1.0, 0.1667, 1.0, 0.1667, 1.0, 0.1667, 1.0, 0.9167, 1.0, 1.0, 1.0, 1.0, 1.0, 0.9167, 1.0, 0.5, 1.0, 0.5833, 1.0, 0.5833, 1.0, 0.5, 1.0, 0.9167, 1.0, 1.0, 1.0, 1.0, 1.0, 0.9167, 1.0, 0.6667, 1.0, 0.75, 1.0, 0.75, 1.0, 0.6667, 1.0, 0.3333, 1.0, 0.3333, 1.0, 0.3333, 1.0, 0.3333, 1.0, 7.451e-08, 1.0, 0.08333, 1.0, 0.08333, 1.0, 7.451e-08, 1.0, 0.75, 1.0, 0.8333, 1.0, 0.8333, 1.0, 0.75, 1.0, 0.3333, 1.0, 0.4167, 1.0, 0.4167, 1.0, 0.3333, 1.0, 0.08333, 1.0, 0.1667, 1.0, 0.1667, 1.0, 0.08333, 1.0, 0.8333, 1.0, 0.9167, 1.0, 0.9167, 1.0, 0.8333, 1.0, 0.4167, 1.0, 0.5, 1.0, 0.5, 1.0, 0.4167, 1.0, 0.5833, 1.0, 0.6667, 1.0, 0.6667, 1.0, 0.5833, 1.0, 0.3333, 1.0, 0.3333, 1.0, 0.3333, 1.0, 0.3333, 1.0, 0.9167, 1.0, 1.0, 1.0, 1.0, 1.0, 0.9167, 1.0, 0.1667, 1.0, 0.1667, 1.0, 0.1667, 1.0, 0.1667, 1.0, 0.5, 1.0, 0.5833, 1.0, 0.5833, 1.0, 0.5, 1.0, 0.6667, 1.0, 0.75, 1.0, 0.75, 1.0, 0.6667, 1.0, 0.3333, 1.0, 0.3333, 1.0, 0.3333, 1.0, 0.3333, 1.0, 7.451e-08, 1.0, 0.08333, 1.0, 0.08333, 1.0, 7.451e-08, 1.0, 0.75, 1.0, 0.8333, 1.0, 0.8333, 1.0, 0.75, 1.0, 0.3333, 1.0, 0.4167, 1.0, 0.4167, 1.0, 0.3333, 1.0, 0.08333, 1.0, 0.1667, 1.0, 0.1667, 1.0, 0.08333, 1.0, 0.8333, 1.0, 0.9167, 1.0, 0.9167, 1.0, 0.8333, 1.0, 0.4167, 1.0, 0.5, 1.0, 0.5, 1.0, 0.4167, 1.0, 0.5833, 1.0, 0.6667, 1.0, 0.6667, 1.0, 0.5833, 1.0, 0.1667, 1.0, 0.1667, 1.0, 0.1667, 1.0, 0.1667, 1.0, 0.3333, 1.0, 0.4167, 1.0, 0.4167, 1.0, 0.3333, 1.0, 0.9167, 1.0, 1.0, 1.0, 1.0, 1.0, 0.9167, 1.0, 0.5, 1.0, 0.5833, 1.0, 0.5833, 1.0, 0.5, 1.0, 0.6667, 1.0, 0.75, 1.0, 0.75, 1.0, 0.6667, 1.0, 0.3333, 1.0, 0.3333, 1.0, 0.3333, 1.0, 0.3333, 1.0, 7.451e-08, 1.0, 0.08333, 1.0, 0.08333, 1.0, 7.451e-08, 1.0, 0.75, 1.0, 0.8333, 1.0, 0.8333, 1.0, 0.75, 1.0, 0.3333, 1.0, 0.4167, 1.0, 0.4167, 1.0, 0.3333, 1.0, 0.08333, 1.0, 0.1667, 1.0, 0.1667, 1.0, 0.08333, 1.0, 0.8333, 1.0, 0.9167, 1.0, 0.9167, 1.0, 0.8333, 1.0, 0.4167, 1.0, 0.5, 1.0, 0.5, 1.0, 0.4167, 1.0, 0.5833, 1.0, 0.6667, 1.0, 0.6667, 1.0, 0.5833, 1.0, 0.3333, 1.0, 0.4167, 1.0, 0.4167, 1.0, 0.3333, 1.0, 0.08333, 1.0, 0.1667, 1.0, 0.1667, 1.0, 0.08333, 1.0, 0.8333, 1.0, 0.9167, 1.0, 0.9167, 1.0, 0.8333, 1.0, 0.4167, 1.0, 0.5, 1.0, 0.5, 1.0, 0.4167, 1.0, 0.5833, 1.0, 0.6667, 1.0, 0.6667, 1.0, 0.5833, 1.0, 0.3333, 1.0, 0.3333, 1.0, 0.3333, 1.0, 0.3333, 1.0, 0.9167, 1.0, 1.0, 1.0, 1.0, 1.0, 0.9167, 1.0, 0.5, 1.0, 0.5833, 1.0, 0.5833, 1.0, 0.5, 1.0, 0.6667, 1.0, 0.75, 1.0, 0.75, 1.0, 0.6667, 1.0, 0.1667, 1.0, 0.1667, 1.0, 0.1667, 1.0, 0.1667, 1.0, 7.451e-08, 1.0, 0.08333, 1.0, 0.08333, 1.0, 7.451e-08, 1.0, 0.75, 1.0, 0.8333, 1.0, 0.8333, 1.0, 0.75, 1.0, 0.75, 1.0, 0.8333, 1.0, 0.8333, 1.0, 0.75, 1.0, 0.08333, 1.0, 0.1667, 1.0, 0.1667, 1.0, 0.08333, 1.0, 0.8333, 1.0, 0.9167, 1.0, 0.9167, 1.0, 0.8333, 1.0, 0.4167, 1.0, 0.5, 1.0, 0.5, 1.0, 0.4167, 1.0, 0.5833, 1.0, 0.6667, 1.0, 0.6667, 1.0, 0.5833, 1.0, 0.1667, 1.0, 0.1667, 1.0, 0.1667, 1.0, 0.1667, 1.0, 0.9167, 1.0, 1.0, 1.0, 1.0, 1.0, 0.9167, 1.0, 0.5, 1.0, 0.5833, 1.0, 0.5833, 1.0, 0.5, 1.0, 0.6667, 1.0, 0.75, 1.0, 0.75, 1.0, 0.6667, 1.0, 0.1667, 1.0, 0.1667, 1.0, 0.1667, 1.0, 0.1667, 1.0, 7.451e-08, 1.0, 0.08333, 1.0, 0.08333, 1.0, 7.451e-08, 1.0, 0.75, 1.0, 0.8333, 1.0, 0.8333, 1.0, 0.75, 1.0, 0.3333, 1.0, 0.3333, 1.0, 0.1667, 1.0, 0.1667, 1.0, 0.25, 1.0, 0.3333, 1.0, 0.4167, 1.0, 0.4167, 1.0, 0.3333, 1.0, 0.08333, 1.0, 0.1667, 1.0, 0.1667, 1.0, 0.08333, 1.0, 0.8333, 1.0, 0.9167, 1.0, 0.9167, 1.0, 0.8333, 1.0, 0.4167, 1.0, 0.5, 1.0, 0.5, 1.0, 0.4167, 1.0, 0.5833, 1.0, 0.6667, 1.0, 0.6667, 1.0, 0.5833, 1.0, 0.1667, 1.0, 0.1667, 1.0, 0.1667, 1.0, 0.1667, 1.0, 0.9167, 1.0, 1.0, 1.0, 1.0, 1.0, 0.9167, 1.0, 0.5, 1.0, 0.5833, 1.0, 0.5833, 1.0, 0.5, 1.0, 0.6667, 1.0, 0.75, 1.0, 0.75, 1.0, 0.6667, 1.0, 0.4167, 1.0, 0.5, 1.0, 0.5833, 1.0, 0.6667, 1.0, 0.75, 1.0, 0.8333, 1.0, 0.9167, 1.0, 7.451e-08, 1.0, 0.08333, 1.0, 0.1667, 1.0, 0.3333, 1.0, 7.451e-08, 1.0, 0.08333, 1.0, 0.08333, 1.0, 7.451e-08, 1.0, 0.3333, 1.0, 0.3333, 1.0, 0.3333, 1.0, 0.3333, 1.0, 0.1667, 1.0, 0.1667, 1.0, 0.1667, 1.0, 0.1667, 1.0, 0.3333, 1.0, 0.3333, 1.0, 0.3333, 1.0, 0.3333, 1.0, 0.1667, 1.0, 0.3333, 1.0, 0.3333, 1.0, 0.1667, 1.0, 0.3333, 1.0, 0.3333, 1.0, 0.3333, 1.0, 0.3333, 1.0, 0.3333, 1.0, 0.3333, 1.0, 0.3333, 1.0, 0.3333, 1.0, 0.3333, 1.0, 0.3333, 1.0, 0.3333, 1.0, 0.3333, 1.0, 0.3333, 1.0, 0.1667, 1.0, 0.1667, 1.0, 0.3333, 1.0, 0.3333, 1.0, 0.3333, 1.0, 0.3333, 1.0, 0.3333, 1.0, 0.1667, 1.0, 0.1667, 1.0, 0.1667, 1.0, 0.1667, 1.0, 0.1667, 1.0, 0.1667, 1.0, 0.1667, 1.0, 0.1667, 1.0, 0.1667, 1.0, 0.1667, 1.0, 0.1667, 1.0, 0.1667, 1.0, 0.1667, 1.0, 0.1667, 1.0, 0.1667, 1.0, 0.1667, 1.0, 0.3333, 1.0, 0.3333, 1.0, 0.3333, 1.0, 0.3333, 1.0, 0.3333, 1.0, 0.3333, 1.0, 0.3333, 1.0, 0.3333, 1.0, 0.1667, 1.0, 0.1667, 1.0, 0.1667, 1.0, 0.1667, 1.0, 0.3333, 1.0, 0.3333, 1.0, 0.3333, 1.0, 0.3333, 1.0, 0.1667, 1.0, 0.1667, 1.0, 0.1667, 1.0, 0.1667, 1.0, 0.3333, 1.0, 0.3333, 1.0, 0.3333, 1.0, 0.3333, 1.0, 0.1667, 1.0, 0.1667, 1.0, 0.1667, 1.0, 0.1667, 1.0, 0.1667, 1.0, 0.1667, 1.0, 0.1667, 1.0, 0.1667, 1.0, 0.1667, 1.0, 0.1667, 1.0, 0.1667, 1.0, 0.1667, 1.0, 0.1667, 1.0, 0.1667, 1.0, 0.1667, 1.0, 0.1667, 1.0, 0.1667, 1.0, 0.3333, 1.0, 0.3333, 1.0, 0.1667, 1.0, 0.3333, 1.0, 0.3333, 1.0, 0.3333, 1.0, 0.3333, 1.0, 0.1667, 1.0, 0.1667, 1.0, 0.1667, 1.0, 0.1667, 1.0, 0.3333, 1.0, 0.3333, 1.0, 0.3333, 1.0, 0.3333, 1.0, 0.3333, 1.0, 0.3333, 1.0, 0.3333, 1.0, 0.3333, 1.0, 0.3333, 1.0, 0.3333, 1.0, 0.3333, 1.0, 0.3333, 1.0, 0.3333, 1.0, 0.3333, 1.0, 0.3333, 1.0, 0.3333, 1.0, 0.1667, 1.0, 0.1667, 1.0, 0.1667, 1.0, 0.1667, 1.0, 0.1667, 1.0, 0.1667, 1.0, 0.1667, 1.0, 0.1667, 1.0, 0.1667, 1.0, 0.1667, 1.0, 0.1667, 1.0, 0.1667, 1.0, 0.3333, 1.0, 0.3333, 1.0, 0.3333, 1.0, 0.3333, 1.0, 0.1667, 1.0, 0.1667, 1.0, 0.1667, 1.0, 0.1667, 1.0, 0.1667, 1.0, 0.1667, 1.0, 0.1667, 1.0, 0.1667, 1.0, 0.3333, 1.0, 0.1667, 1.0, 0.1667, 1.0, 0.3333, 1.0, 0.3333, 1.0, 0.3333, 1.0, 0.3333, 1.0, 0.3333, 1.0, 0.3333, 1.0, 0.3333, 1.0, 0.3333, 1.0, 0.3333, 1.0, 0.1667, 1.0, 0.3333, 1.0, 0.3333, 1.0, 0.1667, 1.0, 0.3333, 1.0, 0.3333, 1.0, 0.3333, 1.0, 0.3333, 1.0, 0.1667, 1.0, 0.1667, 1.0, 0.1667, 1.0, 0.1667, 1.0, 0.3333, 1.0, 0.3333, 1.0, 0.3333, 1.0, 0.3333, 1.0, 0.3333, 1.0, 0.3333, 1.0, 0.3333, 1.0, 0.3333, 1.0, 0.3333, 1.0, 0.3333, 1.0, 0.3333, 1.0, 0.3333, 1.0, 0.3333, 1.0, 0.3333, 1.0, 0.3333, 1.0, 0.3333, 1.0, 0.1667, 1.0, 0.1667, 1.0, 0.1667, 1.0, 0.1667, 1.0, 0.1667, 1.0, 0.1667, 1.0, 0.1667, 1.0, 0.1667, 1.0, 0.1667, 1.0, 0.1667, 1.0, 0.1667, 1.0, 0.1667, 1.0, 0.3333, 1.0, 0.3333, 1.0, 0.3333, 1.0, 0.3333, 1.0, 0.1667, 1.0, 0.1667, 1.0, 0.1667, 1.0, 0.1667, 1.0, 0.1667, 1.0, 0.1667, 1.0, 0.1667, 1.0, 0.1667, 1.0, 0.3333, 1.0, 0.1667, 1.0, 0.1667, 1.0, 0.3333, 1.0, 0.3333, 1.0, 0.3333, 1.0, 0.3333, 1.0, 0.3333, 1.0, 0.3333, 1.0, 0.3333, 1.0, 0.3333, 1.0, 0.3333, 1.0, 0.1667, 1.0, 0.1667, 1.0, 0.1667, 1.0, 0.1667, 1.0, 0.3333, 1.0, 0.3333, 1.0, 0.3333, 1.0, 0.3333, 1.0, 0.3333, 1.0, 0.3333, 1.0, 0.3333, 1.0, 0.3333, 1.0, 0.1667, 1.0, 0.1667, 1.0, 0.1667, 1.0, 0.1667, 1.0, 0.1667, 1.0, 0.1667, 1.0, 0.1667, 1.0, 0.1667, 1.0, 0.1667, 1.0, 0.3333, 1.0, 0.1667, 1.0, 0.1667, 1.0, 0.1667, 1.0, 0.1667, 1.0, 0.3333, 1.0, 0.3333, 1.0, 0.3333, 1.0, 0.3333, 1.0, 0.3333, 1.0, 0.3333, 1.0, 0.3333, 1.0, 0.3333, 1.0, 0.3333, 1.0, 0.3333, 1.0, 0.3333, 1.0, 0.3333, 1.0, 0.3333, 1.0, 0.3333, 1.0, 0.3333, 1.0, 0.3333, 1.0, 0.1667, 1.0, 0.1667, 1.0, 0.1667, 1.0, 0.1667, 1.0, 0.1667, 1.0, 0.1667, 1.0, 0.1667, 1.0, 0.1667, 1.0, 0.1667, 1.0, 0.1667, 1.0, 0.1667, 1.0, 0.1667, 1.0, 0.3333, 1.0, 0.3333, 1.0, 0.3333, 1.0, 0.3333, 1.0, 0.1667, 1.0, 0.1667, 1.0, 0.1667, 1.0, 0.1667, 1.0, 0.1667, 1.0, 0.1667, 1.0, 0.1667, 1.0, 0.1667, 1.0, 0.3333, 1.0, 0.1667, 1.0, 0.1667, 1.0, 0.3333, 1.0, 0.3333, 1.0, 0.3333, 1.0, 0.3333, 1.0, 0.3333, 1.0, 0.3333, 1.0, 0.3333, 1.0, 0.3333, 1.0, 0.3333, 1.0, 0.1667, 1.0, 0.1667, 1.0, 0.1667, 1.0, 0.1667, 1.0, 0.1667, 1.0, 0.1667, 1.0, 0.1667, 1.0, 0.1667, 1.0, 0.1667, 1.0, 0.3333, 1.0, 0.3333, 1.0, 0.1667, 1.0, 0.25, 0.5, 0.3333, 0.5, 0.1667, 0.5, 0.3333, 0.5, 0.3333, 1.0, 0.3333, 1.0, 0.3333, 0.5, 0.3333, 0.5, 0.3333, 1.0, 0.3333, 1.0, 0.3333, 0.5, 0.1667, 0.5, 0.3333, 0.5, 0.3333, 0.5, 0.1667, 0.5, 0.3333, 1.0, 0.1667, 1.0, 0.1667, 1.0, 0.3333, 1.0, 0.1667, 0.5, 0.3333, 0.5, 0.3333, 0.5, 0.1667, 0.5, 0.1667, 0.5, 0.3333, 0.5, 0.3333, 0.5, 0.1667, 0.5, 0.3333, 1.0, 0.1667, 1.0, 0.1667, 1.0, 0.3333, 1.0, 0.1667, 1.0, 0.1667, 0.5, 0.1667, 0.5, 0.1667, 1.0, 0.1667, 1.0, 0.1667, 0.5, 0.1667, 0.5, 0.1667, 1.0, 0.3333, 1.0, 0.1667, 1.0, 0.1667, 1.0, 0.3333, 1.0, 0.1667, 1.0, 0.1667, 0.5, 0.1667, 0.5, 0.1667, 1.0, 0.3333, 0.5, 0.3333, 1.0, 0.3333, 1.0, 0.3333, 0.5, 0.3333, 0.5, 0.3333, 1.0, 0.1667, 1.0, 0.1667, 0.5, 0.3333, 0.5, 0.3333, 1.0, 0.3333, 1.0, 0.3333, 0.5, 0.1667, 0.5, 0.3333, 0.5, 0.3333, 0.5, 0.1667, 0.5, 0.3333, 1.0, 0.1667, 1.0, 0.1667, 1.0, 0.3333, 1.0, 0.9167, 0.5, 0.9167, 0.5, 0.9167, 0.5, 0.9167, 0.5, 7.451e-08, 0.5, 7.451e-08, 0.5, 7.451e-08, 0.5, 7.451e-08, 0.5, 0.9167, 0.5, 1.0, 0.5, 1.0, 0.5, 0.9167, 0.5, 0.9167, 1.0, 0.9167, 0.5, 0.9167, 0.5, 0.9167, 1.0, 7.451e-08, 0.5, 7.451e-08, 0.5, 7.451e-08, 0.5, 7.451e-08, 0.5, 1.0, 1.0, 0.9167, 1.0, 0.9167, 1.0, 1.0, 1.0, 0.9167, 1.0, 0.9167, 0.5, 0.9167, 0.5, 0.9167, 1.0, 1.0, 0.5, 0.9167, 0.5, 0.9167, 0.5, 1.0, 0.5, 7.451e-08, 0.5, 7.451e-08, 1.0, 7.451e-08, 1.0, 7.451e-08, 0.5, 0.9167, 0.5, 1.0, 0.5, 1.0, 0.5, 0.9167, 0.5, 0.9167, 1.0, 0.9167, 0.5, 0.9167, 0.5, 0.9167, 1.0, 1.0, 1.0, 0.9167, 1.0, 0.9167, 1.0, 1.0, 1.0, 7.451e-08, 0.5, 7.451e-08, 1.0, 7.451e-08, 1.0, 7.451e-08, 0.5, 1.0, 1.0, 0.9167, 1.0, 0.9167, 1.0, 1.0, 1.0, 7.451e-08, 0.5, 7.451e-08, 1.0, 7.451e-08, 1.0, 7.451e-08, 0.5, 0.9167, 0.5, 1.0, 0.5, 1.0, 0.5, 0.9167, 0.5, 1.0, 0.5, 1.0, 1.0, 0.9167, 1.0, 0.9167, 0.5, 0.9167, 0.5, 1.0, 0.5, 1.0, 0.5, 0.9167, 0.5, 0.9167, 1.0, 0.9167, 0.5, 0.9167, 0.5, 0.9167, 1.0, 1.0, 1.0, 0.9167, 1.0, 0.9167, 1.0, 1.0, 1.0, 7.451e-08, 0.5, 7.451e-08, 0.5, 7.451e-08, 0.5, 7.451e-08, 0.5, 0.9167, 0.5, 1.0, 0.5, 1.0, 0.5, 0.9167, 0.5, 7.451e-08, 0.5, 7.451e-08, 0.5, 7.451e-08, 0.5, 7.451e-08, 0.5, 0.9167, 0.5, 0.9167, 0.5, 0.9167, 0.5, 0.9167, 0.5, 1.0, 0.5, 0.9167, 0.5, 0.9167, 0.5, 1.0, 0.5, 0.9167, 0.5, 0.9167, 0.5, 0.9167, 0.5, 0.9167, 0.5, 0.9167, 0.5, 1.0, 0.5, 1.0, 0.5, 0.9167, 0.5, 1.0, 0.5, 0.9167, 0.5, 0.9167, 0.5, 1.0, 0.5])
me_cylinder_001.update()

# ---- objects
ob_light = bpy.data.objects.new('Light', light_light)
ob_camera = bpy.data.objects.new('Camera', cam_camera)
ob_cylinder = bpy.data.objects.new('Cylinder', me_cylinder_001)

# ---- transforms, parenting, visibility, modifiers, constraints
ob_light.location = (4.076, 1.005, 5.904)
ob_light.rotation_euler = (0.6503, 0.05522, 1.866)
ob_light.lock_rotations_4d = False
ob_light.empty_display_type = 'ARROWS'
ob_light.color = (0.0, 0.0, 0.0, 0.0)
ob_light.lineart.crease_threshold = 0.0
ob_camera.location = (7.359, -6.926, 4.958)
ob_camera.rotation_euler = (1.109, 0.0, 0.8149)
ob_camera.lock_rotations_4d = False
ob_camera.empty_display_type = 'ARROWS'
ob_camera.color = (0.0, 0.0, 0.0, 0.0)
ob_camera.display_type = 'WIRE'
ob_camera.lineart.crease_threshold = 0.0
ob_cylinder.location = (0.3783, 0.0, 0.0)
ob_cylinder.scale = (0.4904, 0.3779, 0.4904)

# ---- collection membership
col_collection.objects.link(ob_light)
col_collection.objects.link(ob_camera)
col_collection.objects.link(ob_cylinder)

# ---- scene / render settings (as saved in the file)
scene.camera = ob_camera
scene.frame_start = 1; scene.frame_end = 250; scene.frame_set(1)
scene.render.engine = 'BLENDER_EEVEE_NEXT'
scene.cycles.sampling_pattern = 'TABULATED_SOBOL'
scene.cycles.use_light_tree = False
scene.view_settings.view_transform = 'Filmic'
bpy.context.view_layer.update()
